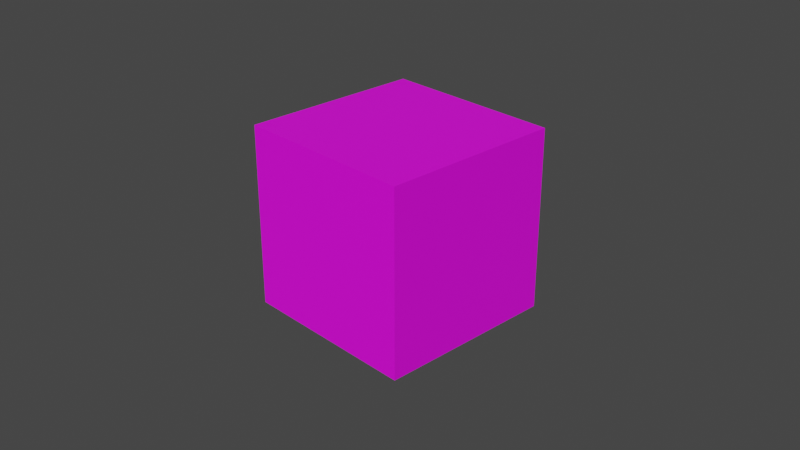 # Source: universe.blend  (saved by Blender 2.93.21; exported with 4.5.12 LTS)
import bpy
from mathutils import Matrix  # noqa: F401  (used for matrix-valued properties, if any)

bpy.ops.wm.read_factory_settings(use_empty=True)
scene = bpy.context.scene
scene.name = 'Scene'

# ---- collections
col_collection = bpy.data.collections.new('Collection'); scene.collection.children.link(col_collection)

# ---- images (referenced by path relative to the original .blend; pixels are not part of the script)
import os
ASSET_DIR = os.environ.get("B2B_ASSET_DIR", "")  # directory of the original .blend (textures are referenced by path, not embedded)
HERE = os.path.dirname(os.path.abspath(__file__))  # packed textures are extracted next to this script under _unpacked/

def load_image(name, relpath, width, height, colorspace="sRGB"):
    """Load a texture the original file referenced (path relative to the .blend, or extracted next to this script)."""
    p = next((c for c in (os.path.join(HERE, relpath), os.path.join(ASSET_DIR, relpath)) if relpath and os.path.exists(c)), "")
    if p:
        img = bpy.data.images.load(p, check_existing=True)
        img.name = name
    else:  # same state as the original file: an image datablock whose file is absent (Cycles renders it pink)
        img = bpy.data.images.new(name, width, height)
        img.source = "FILE"
        img.filepath = "//" + (relpath or name)
    img.colorspace_settings.name = colorspace
    return img
img_sprite_0003_png = load_image('Sprite-0003.png', 'Sprite-0003.png', 1024, 1024, 'sRGB')

# ---- materials (node trees are filled in below, after node groups)
mat_x = bpy.data.materials.new('マテリアル')
mat_x.use_transparent_shadow = False

# ---- material node trees
mat_x.use_nodes = True; mat_x.node_tree.nodes.clear()
_N = mat_x.node_tree.nodes; _L = mat_x.node_tree.links
n0 = _N.new('ShaderNodeBsdfPrincipled'); n0.name = 'Principled BSDF'; n0.location = (10, 300)
n0.distribution = 'GGX'
n0.inputs[3].default_value = 1.45
n0.inputs[27].default_value = (0.0, 0.0, 0.0, 1.0)
n0.inputs[28].default_value = 1.0
n1 = _N.new('ShaderNodeOutputMaterial'); n1.name = 'Material Output'; n1.location = (300, 300)
n2 = _N.new('ShaderNodeTexImage'); n2.name = '画像テクスチャ'; n2.location = (-280, 275)
n2.image = img_sprite_0003_png
_L.new(n0.outputs[0], n1.inputs[0])
_L.new(n2.outputs[0], n0.inputs[0])
n1.is_active_output = True

# ---- world
world_world = bpy.data.worlds.new('World'); scene.world = world_world
world_world.use_nodes = True; world_world.node_tree.nodes.clear()
_N = world_world.node_tree.nodes; _L = world_world.node_tree.links
n0 = _N.new('ShaderNodeOutputWorld'); n0.name = 'World Output'; n0.location = (300, 300)
n1 = _N.new('ShaderNodeBackground'); n1.name = 'Background'; n1.location = (10, 300)
n1.inputs[0].default_value = (0.05088, 0.05088, 0.05088, 1.0)
_L.new(n1.outputs[0], n0.inputs[0])
n0.is_active_output = True
world_world.color = (0.05088, 0.05088, 0.05088)
world_world.use_sun_shadow = False
world_world.sun_shadow_jitter_overblur = 0.0

# ---- cameras
cam_camera = bpy.data.cameras.new('Camera')
cam_camera.clip_end = 100.0
cam_camera.ortho_scale = 7.314

# ---- meshes
me_x = bpy.data.meshes.new('立方体')
me_x.from_pydata([(-1.0, -1.0, -1.0), (-1.0, -1.0, 1.0), (-1.0, 1.0, -1.0), (-1.0, 1.0, 1.0), (1.0, -1.0, -1.0), (1.0, -1.0, 1.0), (1.0, 1.0, -1.0), (1.0, 1.0, 1.0)], [], [(0, 2, 3, 1), (2, 6, 7, 3), (6, 4, 5, 7), (4, 0, 1, 5), (2, 0, 4, 6), (7, 5, 1, 3)])
_uv = me_x.uv_layers.new(name='UVマップ')
_uv.uv.foreach_set('vector', [0.01496, 0.01644, 0.9911, 0.01671, 0.991, 0.9845, 0.01493, 0.9843, 0.01005, 0.01616, 0.9933, 0.01597, 0.9933, 0.9848, 0.01007, 0.985, 0.01569, 0.01549, 0.992, 0.01545, 0.992, 0.9855, 0.0157, 0.9855, 0.005102, 0.0161, 0.9912, 0.0161, 0.9912, 0.9849, 0.005102, 0.9849, 0.6629, 0.261, 0.5002, 0.261, 0.5002, 0.02335, 0.6629, 0.02335, 0.826, 0.261, 0.6632, 0.261, 0.6632, 0.02335, 0.826, 0.02335])
me_x.materials.append(mat_x)
me_x.use_remesh_fix_poles = True
me_x.use_remesh_preserve_attributes = False
me_x.update()

# ---- objects
ob_camera = bpy.data.objects.new('Camera', cam_camera)
ob_x = bpy.data.objects.new('立方体', me_x)

# ---- transforms, parenting, visibility, modifiers, constraints
ob_camera.location = (7.359, -6.926, 4.958)
ob_camera.rotation_euler = (1.109, 0.0, 0.8149)
ob_camera.lock_rotations_4d = False
ob_camera.empty_display_type = 'ARROWS'
ob_camera.color = (0.0, 0.0, 0.0, 0.0)
ob_camera.display_type = 'WIRE'
ob_camera.lineart.crease_threshold = 0.0
ob_x.location = (0.0, 0.0, 0.0)
ob_x.scale = (-1.0, 1.0, 1.0)
_m = ob_x.modifiers.new('三角面化', 'TRIANGULATE')

# ---- collection membership
col_collection.objects.link(ob_camera)
col_collection.objects.link(ob_x)

# ---- scene / render settings (as saved in the file)
scene.camera = ob_camera
scene.frame_start = 1; scene.frame_end = 250; scene.frame_set(1)
scene.render.engine = 'BLENDER_EEVEE_NEXT'
scene.cycles.use_denoising = False
scene.cycles.samples = 128
scene.cycles.sampling_pattern = 'TABULATED_SOBOL'
scene.cycles.use_adaptive_sampling = False
scene.cycles.use_light_tree = False
scene.view_settings.view_transform = 'Filmic'
bpy.context.view_layer.update()

# ---- added for rendering (the .blend has no usable light): sun
light_auto_sun = bpy.data.lights.new('AutoSun', 'SUN')
light_auto_sun.energy = 3.0
light_auto_sun.angle = 0.0523599
ob_auto_sun = bpy.data.objects.new('AutoSun', light_auto_sun)
scene.collection.objects.link(ob_auto_sun)
ob_auto_sun.rotation_euler = (0.872665, 0.174533, 0.523599)
bpy.context.view_layer.update()
